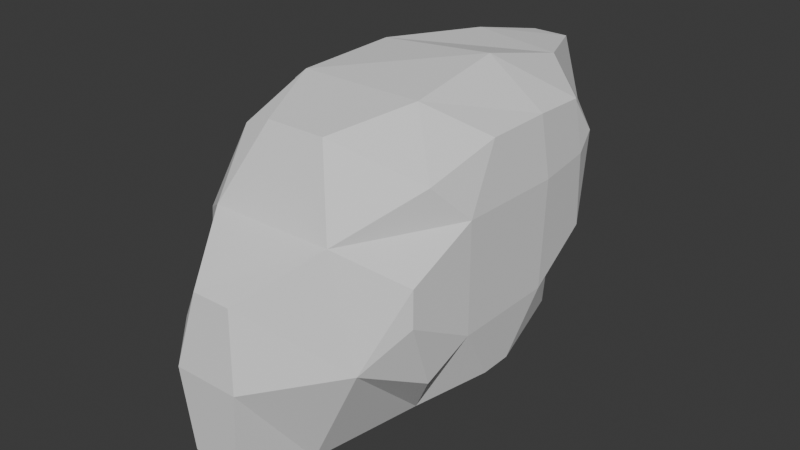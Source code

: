 # Source: Particle_model3.blend  (saved by Blender 4.4.30; exported with 4.5.12 LTS)
import bpy
from mathutils import Matrix  # noqa: F401  (used for matrix-valued properties, if any)

bpy.ops.wm.read_factory_settings(use_empty=True)
scene = bpy.context.scene
scene.name = 'Scene'

# ---- collections
col_collection = bpy.data.collections.new('Collection'); scene.collection.children.link(col_collection)

# ---- world
world_world = bpy.data.worlds.new('World'); scene.world = world_world
world_world.use_nodes = True; world_world.node_tree.nodes.clear()
_N = world_world.node_tree.nodes; _L = world_world.node_tree.links
n0 = _N.new('ShaderNodeOutputWorld'); n0.name = 'World Output'; n0.location = (300, 300)
n1 = _N.new('ShaderNodeBackground'); n1.name = 'Background'; n1.location = (10, 300)
n1.inputs[0].default_value = (0.05088, 0.05088, 0.05088, 1.0)
_L.new(n1.outputs[0], n0.inputs[0])
n0.is_active_output = True
world_world.color = (0.05088, 0.05088, 0.05088)
world_world.sun_shadow_jitter_overblur = 0.0

# ---- meshes
me_icosphere = bpy.data.meshes.new('Icosphere')
me_icosphere.from_pydata([(0.0, 0.0, -1.0), (0.492, -0.5519, -0.4472), (-0.1879, -1.233, -0.7161), (-0.6081, 0.0, -0.4472), (-0.1879, 0.893, -0.4472), (0.492, 0.5519, -0.4472), (0.1879, -0.893, 0.4472), (-0.492, -0.5519, 0.4472), (-0.492, 0.5519, 0.4472), (0.1749, 1.268, 0.582), (0.6081, 0.0, 0.4472), (0.0, 0.0, 1.0), (-0.1105, -0.8646, -1.12), (0.2892, -0.3244, -0.8507), (0.1787, -1.189, -0.7946), (0.5784, 0.0, -0.5257), (0.2892, 0.3244, -0.8507), (-0.3574, -0.3397, -1.12), (-0.4679, -0.8646, -0.7946), (-0.1105, 0.5249, -0.8507), (-0.4679, 0.5249, -0.5257), (0.1787, 0.8493, -0.5257), (0.6466, -0.3244, 0.0), (0.6466, 0.3244, 0.0), (-4.06e-17, -1.389, -0.2689), (0.3996, -1.189, -0.2689), (-0.6466, -0.6641, -0.2689), (-0.3996, -1.189, -0.2689), (-0.3996, 0.8493, 0.0), (-0.6466, 0.3244, 0.0), (0.3867, 1.224, 0.1348), (-0.01297, 1.425, 0.1348), (0.4679, -0.5249, 0.5257), (-0.1787, -0.8493, 0.5257), (-0.5784, 0.0, 0.5257), (-0.1917, 1.224, 0.6605), (0.4549, 0.9001, 0.6605), (0.1105, -0.5249, 0.8507), (0.3574, 0.0, 0.8507), (-0.2892, -0.3244, 0.8507), (-0.2892, 0.3244, 0.8507), (0.1105, 0.5249, 0.8507)], [], [(0, 13, 12), (1, 13, 15), (0, 12, 17), (0, 17, 19), (0, 19, 16), (1, 15, 22), (2, 14, 24), (3, 18, 26), (4, 20, 28), (5, 21, 30), (1, 22, 25), (2, 24, 27), (3, 26, 29), (4, 28, 31), (5, 30, 23), (6, 32, 37), (7, 33, 39), (8, 34, 40), (9, 35, 41), (10, 36, 38), (38, 41, 11), (38, 36, 41), (36, 9, 41), (41, 40, 11), (41, 35, 40), (35, 8, 40), (40, 39, 11), (40, 34, 39), (34, 7, 39), (39, 37, 11), (39, 33, 37), (33, 6, 37), (37, 38, 11), (37, 32, 38), (32, 10, 38), (23, 36, 10), (23, 30, 36), (30, 9, 36), (31, 35, 9), (31, 28, 35), (28, 8, 35), (29, 34, 8), (29, 26, 34), (26, 7, 34), (27, 33, 7), (27, 24, 33), (24, 6, 33), (25, 32, 6), (25, 22, 32), (22, 10, 32), (30, 31, 9), (30, 21, 31), (21, 4, 31), (28, 29, 8), (28, 20, 29), (20, 3, 29), (26, 27, 7), (26, 18, 27), (18, 2, 27), (24, 25, 6), (24, 14, 25), (14, 1, 25), (22, 23, 10), (22, 15, 23), (15, 5, 23), (16, 21, 5), (16, 19, 21), (19, 4, 21), (19, 20, 4), (19, 17, 20), (17, 3, 20), (17, 18, 3), (17, 12, 18), (12, 2, 18), (15, 16, 5), (15, 13, 16), (13, 0, 16), (12, 14, 2), (12, 13, 14), (13, 1, 14)])
me_icosphere.polygons.foreach_set('use_smooth', [True] * 80)
_uv = me_icosphere.uv_layers.new(name='UVMap')
_uv.uv.foreach_set('vector', [0.1818, 0.0, 0.2273, 0.07873, 0.1364, 0.07873, 0.2727, 0.1575, 0.3182, 0.07873, 0.3636, 0.1575, 0.9091, 0.0, 0.9545, 0.07873, 0.8636, 0.07873, 0.7273, 0.0, 0.7727, 0.07873, 0.6818, 0.07873, 0.5455, 0.0, 0.5909, 0.07873, 0.5, 0.07873, 0.2727, 0.1575, 0.3636, 0.1575, 0.3182, 0.2362, 0.09091, 0.1575, 0.1818, 0.1575, 0.1364, 0.2362, 0.8182, 0.1575, 0.9091, 0.1575, 0.8636, 0.2362, 0.6364, 0.1575, 0.7273, 0.1575, 0.6818, 0.2362, 0.4545, 0.1575, 0.5455, 0.1575, 0.5, 0.2362, 0.2727, 0.1575, 0.3182, 0.2362, 0.2273, 0.2362, 0.09091, 0.1575, 0.1364, 0.2362, 0.04546, 0.2362, 0.8182, 0.1575, 0.8636, 0.2362, 0.7727, 0.2362, 0.6364, 0.1575, 0.6818, 0.2362, 0.5909, 0.2362, 0.4545, 0.1575, 0.5, 0.2362, 0.4091, 0.2362, 0.1818, 0.3149, 0.2727, 0.3149, 0.2273, 0.3937, 0.0, 0.3149, 0.09091, 0.3149, 0.04546, 0.3937, 0.7273, 0.3149, 0.8182, 0.3149, 0.7727, 0.3937, 0.5455, 0.3149, 0.6364, 0.3149, 0.5909, 0.3937, 0.3636, 0.3149, 0.4545, 0.3149, 0.4091, 0.3937, 0.4091, 0.3937, 0.5, 0.3937, 0.4545, 0.4724, 0.4091, 0.3937, 0.4545, 0.3149, 0.5, 0.3937, 0.4545, 0.3149, 0.5455, 0.3149, 0.5, 0.3937, 0.5909, 0.3937, 0.6818, 0.3937, 0.6364, 0.4724, 0.5909, 0.3937, 0.6364, 0.3149, 0.6818, 0.3937, 0.6364, 0.3149, 0.7273, 0.3149, 0.6818, 0.3937, 0.7727, 0.3937, 0.8636, 0.3937, 0.8182, 0.4724, 0.7727, 0.3937, 0.8182, 0.3149, 0.8636, 0.3937, 0.8182, 0.3149, 0.9091, 0.3149, 0.8636, 0.3937, 0.04546, 0.3937, 0.1364, 0.3937, 0.09091, 0.4724, 0.04546, 0.3937, 0.09091, 0.3149, 0.1364, 0.3937, 0.09091, 0.3149, 0.1818, 0.3149, 0.1364, 0.3937, 0.2273, 0.3937, 0.3182, 0.3937, 0.2727, 0.4724, 0.2273, 0.3937, 0.2727, 0.3149, 0.3182, 0.3937, 0.2727, 0.3149, 0.3636, 0.3149, 0.3182, 0.3937, 0.4091, 0.2362, 0.4545, 0.3149, 0.3636, 0.3149, 0.4091, 0.2362, 0.5, 0.2362, 0.4545, 0.3149, 0.5, 0.2362, 0.5455, 0.3149, 0.4545, 0.3149, 0.5909, 0.2362, 0.6364, 0.3149, 0.5455, 0.3149, 0.5909, 0.2362, 0.6818, 0.2362, 0.6364, 0.3149, 0.6818, 0.2362, 0.7273, 0.3149, 0.6364, 0.3149, 0.7727, 0.2362, 0.8182, 0.3149, 0.7273, 0.3149, 0.7727, 0.2362, 0.8636, 0.2362, 0.8182, 0.3149, 0.8636, 0.2362, 0.9091, 0.3149, 0.8182, 0.3149, 0.04546, 0.2362, 0.09091, 0.3149, 0.0, 0.3149, 0.04546, 0.2362, 0.1364, 0.2362, 0.09091, 0.3149, 0.1364, 0.2362, 0.1818, 0.3149, 0.09091, 0.3149, 0.2273, 0.2362, 0.2727, 0.3149, 0.1818, 0.3149, 0.2273, 0.2362, 0.3182, 0.2362, 0.2727, 0.3149, 0.3182, 0.2362, 0.3636, 0.3149, 0.2727, 0.3149, 0.5, 0.2362, 0.5909, 0.2362, 0.5455, 0.3149, 0.5, 0.2362, 0.5455, 0.1575, 0.5909, 0.2362, 0.5455, 0.1575, 0.6364, 0.1575, 0.5909, 0.2362, 0.6818, 0.2362, 0.7727, 0.2362, 0.7273, 0.3149, 0.6818, 0.2362, 0.7273, 0.1575, 0.7727, 0.2362, 0.7273, 0.1575, 0.8182, 0.1575, 0.7727, 0.2362, 0.8636, 0.2362, 0.9545, 0.2362, 0.9091, 0.3149, 0.8636, 0.2362, 0.9091, 0.1575, 0.9545, 0.2362, 0.9091, 0.1575, 1.0, 0.1575, 0.9545, 0.2362, 0.1364, 0.2362, 0.2273, 0.2362, 0.1818, 0.3149, 0.1364, 0.2362, 0.1818, 0.1575, 0.2273, 0.2362, 0.1818, 0.1575, 0.2727, 0.1575, 0.2273, 0.2362, 0.3182, 0.2362, 0.4091, 0.2362, 0.3636, 0.3149, 0.3182, 0.2362, 0.3636, 0.1575, 0.4091, 0.2362, 0.3636, 0.1575, 0.4545, 0.1575, 0.4091, 0.2362, 0.5, 0.07873, 0.5455, 0.1575, 0.4545, 0.1575, 0.5, 0.07873, 0.5909, 0.07873, 0.5455, 0.1575, 0.5909, 0.07873, 0.6364, 0.1575, 0.5455, 0.1575, 0.6818, 0.07873, 0.7273, 0.1575, 0.6364, 0.1575, 0.6818, 0.07873, 0.7727, 0.07873, 0.7273, 0.1575, 0.7727, 0.07873, 0.8182, 0.1575, 0.7273, 0.1575, 0.8636, 0.07873, 0.9091, 0.1575, 0.8182, 0.1575, 0.8636, 0.07873, 0.9545, 0.07873, 0.9091, 0.1575, 0.9545, 0.07873, 1.0, 0.1575, 0.9091, 0.1575, 0.3636, 0.1575, 0.4091, 0.07873, 0.4545, 0.1575, 0.3636, 0.1575, 0.3182, 0.07873, 0.4091, 0.07873, 0.3182, 0.07873, 0.3636, 0.0, 0.4091, 0.07873, 0.1364, 0.07873, 0.1818, 0.1575, 0.09091, 0.1575, 0.1364, 0.07873, 0.2273, 0.07873, 0.1818, 0.1575, 0.2273, 0.07873, 0.2727, 0.1575, 0.1818, 0.1575])
me_icosphere.update()

# ---- objects
ob_icosphere = bpy.data.objects.new('Icosphere', me_icosphere)

# ---- transforms, parenting, visibility, modifiers, constraints
ob_icosphere.location = (0.0, 0.0, 0.0)
_m = ob_icosphere.modifiers.new('Remesh', 'REMESH')
_m.voxel_size = 0.5207

# ---- collection membership
col_collection.objects.link(ob_icosphere)

# ---- scene / render settings (as saved in the file)
scene.frame_start = 1; scene.frame_end = 250; scene.frame_set(1)
scene.render.engine = 'BLENDER_EEVEE_NEXT'
bpy.context.view_layer.update()

# ---- added for rendering (the .blend has no active camera and no usable light): camera, sun
cam_auto = bpy.data.cameras.new('AutoCamera')
cam_auto.lens = 50.0
cam_auto.sensor_width = 36.0
cam_auto.clip_end = 1000.0
ob_auto_camera = bpy.data.objects.new('AutoCamera', cam_auto)
scene.collection.objects.link(ob_auto_camera)
ob_auto_camera.location = (2.78759, -3.35032, 2.19178)
ob_auto_camera.rotation_euler = (1.09748, -7.21219e-08, 0.694738)
scene.camera = ob_auto_camera
light_auto_sun = bpy.data.lights.new('AutoSun', 'SUN')
light_auto_sun.energy = 3.0
light_auto_sun.angle = 0.0523599
ob_auto_sun = bpy.data.objects.new('AutoSun', light_auto_sun)
scene.collection.objects.link(ob_auto_sun)
ob_auto_sun.rotation_euler = (0.872665, 0.174533, 0.523599)
bpy.context.view_layer.update()
